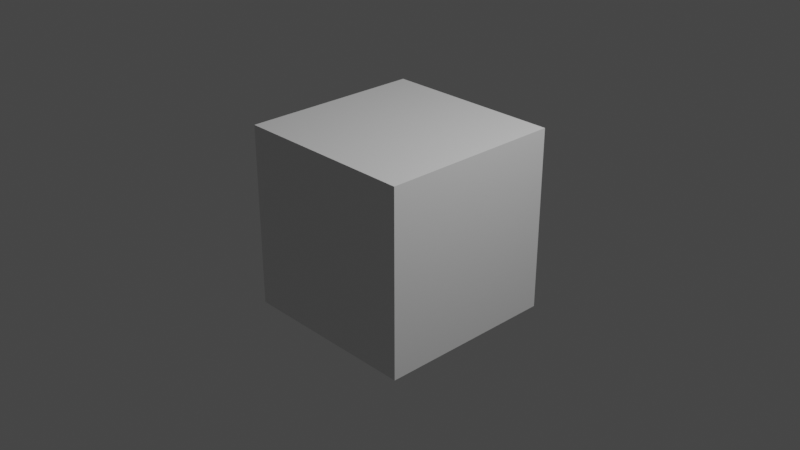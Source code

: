 # Source: option-wavequick.blend  (saved by Blender 2.90.8; exported with 4.5.12 LTS)
import bpy
from mathutils import Matrix  # noqa: F401  (used for matrix-valued properties, if any)

bpy.ops.wm.read_factory_settings(use_empty=True)
scene = bpy.context.scene
scene.name = 'Scene'

# ---- collections
col_collection = bpy.data.collections.new('Collection'); scene.collection.children.link(col_collection)

# ---- materials (node trees are filled in below, after node groups)
mat_material = bpy.data.materials.new('Material')
mat_material.alpha_threshold = 0.0
mat_material.use_transparent_shadow = False
mat_material.line_color = (0.0, 0.0, 0.0, 1.0)

# ---- material node trees
mat_material.use_nodes = True; mat_material.node_tree.nodes.clear()
_N = mat_material.node_tree.nodes; _L = mat_material.node_tree.links
n0 = _N.new('ShaderNodeOutputMaterial'); n0.name = 'Material Output'; n0.location = (300, 300)
n1 = _N.new('ShaderNodeBsdfPrincipled'); n1.name = 'Principled BSDF'; n1.location = (10, 300)
n1.distribution = 'GGX'
n1.subsurface_method = 'BURLEY'
n1.inputs[2].default_value = 0.4
n1.inputs[3].default_value = 1.45
n1.inputs[27].default_value = (0.0, 0.0, 0.0, 1.0)
n1.inputs[28].default_value = 1.0
_L.new(n1.outputs[0], n0.inputs[0])
n0.is_active_output = True

# ---- world
world_world = bpy.data.worlds.new('World'); scene.world = world_world
world_world.use_nodes = True; world_world.node_tree.nodes.clear()
_N = world_world.node_tree.nodes; _L = world_world.node_tree.links
n0 = _N.new('ShaderNodeOutputWorld'); n0.name = 'World Output'; n0.location = (300, 300)
n1 = _N.new('ShaderNodeBackground'); n1.name = 'Background'; n1.location = (10, 300)
n1.inputs[0].default_value = (0.05088, 0.05088, 0.05088, 1.0)
_L.new(n1.outputs[0], n0.inputs[0])
n0.is_active_output = True
world_world.color = (0.05088, 0.05088, 0.05088)
world_world.use_sun_shadow = False
world_world.sun_shadow_jitter_overblur = 0.0

# ---- cameras
cam_camera = bpy.data.cameras.new('Camera')
cam_camera.clip_end = 100.0
cam_camera.ortho_scale = 7.314

# ---- lights
light_light = bpy.data.lights.new('Light', 'POINT')
light_light.transmission_factor = 0.0
light_light.energy = 1000.0
light_light.shadow_soft_size = 0.1
light_light.shadow_maximum_resolution = 0.006
light_light.use_absolute_resolution = True

# ---- meshes
me_cube = bpy.data.meshes.new('Cube')
me_cube.from_pydata([(1.0, 1.0, 1.0), (1.0, 1.0, -1.0), (1.0, -1.0, 1.0), (1.0, -1.0, -1.0), (-1.0, 1.0, 1.0), (-1.0, 1.0, -1.0), (-1.0, -1.0, 1.0), (-1.0, -1.0, -1.0)], [], [(0, 4, 6, 2), (3, 2, 6, 7), (7, 6, 4, 5), (5, 1, 3, 7), (1, 0, 2, 3), (5, 4, 0, 1)])
_uv = me_cube.uv_layers.new(name='UVMap')
_uv.uv.foreach_set('vector', [0.625, 0.5, 0.875, 0.5, 0.875, 0.75, 0.625, 0.75, 0.375, 0.75, 0.625, 0.75, 0.625, 1.0, 0.375, 1.0, 0.375, 0.0, 0.625, 0.0, 0.625, 0.25, 0.375, 0.25, 0.125, 0.5, 0.375, 0.5, 0.375, 0.75, 0.125, 0.75, 0.375, 0.5, 0.625, 0.5, 0.625, 0.75, 0.375, 0.75, 0.375, 0.25, 0.625, 0.25, 0.625, 0.5, 0.375, 0.5])
me_cube.materials.append(mat_material)
me_cube.use_remesh_preserve_volume = False
me_cube.use_remesh_preserve_attributes = False
me_cube.use_mirror_vertex_groups = False
me_cube.update()
arm_armature = bpy.data.armatures.new('Armature')  # bones are not reproduced

# ---- objects
ob_cube = bpy.data.objects.new('Cube', me_cube)
ob_light = bpy.data.objects.new('Light', light_light)
ob_camera = bpy.data.objects.new('Camera', cam_camera)
ob_armature = bpy.data.objects.new('Armature', arm_armature)

# ---- transforms, parenting, visibility, modifiers, constraints
ob_cube.parent = ob_armature
ob_cube.location = (0.0, 0.0, 0.0)
ob_cube.lock_rotations_4d = False
ob_cube.empty_display_type = 'ARROWS'
ob_cube.lineart.crease_threshold = 0.0
_vg = ob_cube.vertex_groups.new(name='mixamorig:Hips')
_vg = ob_cube.vertex_groups.new(name='mixamorig:Spine')
_vg = ob_cube.vertex_groups.new(name='mixamorig:Spine1')
_vg = ob_cube.vertex_groups.new(name='mixamorig:Spine2')
_vg = ob_cube.vertex_groups.new(name='mixamorig:Neck')
_vg = ob_cube.vertex_groups.new(name='mixamorig:Head')
_vg = ob_cube.vertex_groups.new(name='mixamorig:HeadTop_End')
_vg = ob_cube.vertex_groups.new(name='mixamorig:RightEye')
_vg = ob_cube.vertex_groups.new(name='mixamorig:LeftEye')
_vg = ob_cube.vertex_groups.new(name='mixamorig:LeftShoulder')
_vg = ob_cube.vertex_groups.new(name='mixamorig:LeftArm')
_vg = ob_cube.vertex_groups.new(name='mixamorig:LeftForeArm')
_vg = ob_cube.vertex_groups.new(name='mixamorig:LeftHand')
_vg = ob_cube.vertex_groups.new(name='mixamorig:LeftHandMiddle1')
_vg = ob_cube.vertex_groups.new(name='mixamorig:LeftHandMiddle2')
_vg = ob_cube.vertex_groups.new(name='mixamorig:LeftHandMiddle3')
_vg = ob_cube.vertex_groups.new(name='mixamorig:LeftHandMiddle4')
_vg = ob_cube.vertex_groups.new(name='mixamorig:LeftHandThumb1')
_vg = ob_cube.vertex_groups.new(name='mixamorig:LeftHandThumb2')
_vg = ob_cube.vertex_groups.new(name='mixamorig:LeftHandThumb3')
_vg = ob_cube.vertex_groups.new(name='mixamorig:LeftHandThumb4')
_vg = ob_cube.vertex_groups.new(name='mixamorig:LeftHandIndex1')
_vg = ob_cube.vertex_groups.new(name='mixamorig:LeftHandIndex2')
_vg = ob_cube.vertex_groups.new(name='mixamorig:LeftHandIndex3')
_vg = ob_cube.vertex_groups.new(name='mixamorig:LeftHandIndex4')
_vg = ob_cube.vertex_groups.new(name='mixamorig:LeftHandRing1')
_vg = ob_cube.vertex_groups.new(name='mixamorig:LeftHandRing2')
_vg = ob_cube.vertex_groups.new(name='mixamorig:LeftHandRing3')
_vg = ob_cube.vertex_groups.new(name='mixamorig:LeftHandRing4')
_vg = ob_cube.vertex_groups.new(name='mixamorig:LeftHandPinky1')
_vg = ob_cube.vertex_groups.new(name='mixamorig:LeftHandPinky2')
_vg = ob_cube.vertex_groups.new(name='mixamorig:LeftHandPinky3')
_vg = ob_cube.vertex_groups.new(name='mixamorig:LeftHandPinky4')
_vg = ob_cube.vertex_groups.new(name='mixamorig:RightShoulder')
_vg = ob_cube.vertex_groups.new(name='mixamorig:RightArm')
_vg = ob_cube.vertex_groups.new(name='mixamorig:RightForeArm')
_vg = ob_cube.vertex_groups.new(name='mixamorig:RightHand')
_vg = ob_cube.vertex_groups.new(name='mixamorig:RightHandMiddle1')
_vg = ob_cube.vertex_groups.new(name='mixamorig:RightHandMiddle2')
_vg = ob_cube.vertex_groups.new(name='mixamorig:RightHandMiddle3')
_vg = ob_cube.vertex_groups.new(name='mixamorig:RightHandMiddle4')
_vg = ob_cube.vertex_groups.new(name='mixamorig:RightHandThumb1')
_vg = ob_cube.vertex_groups.new(name='mixamorig:RightHandThumb2')
_vg = ob_cube.vertex_groups.new(name='mixamorig:RightHandThumb3')
_vg = ob_cube.vertex_groups.new(name='mixamorig:RightHandThumb4')
_vg = ob_cube.vertex_groups.new(name='mixamorig:RightHandIndex1')
_vg = ob_cube.vertex_groups.new(name='mixamorig:RightHandIndex2')
_vg = ob_cube.vertex_groups.new(name='mixamorig:RightHandIndex3')
_vg = ob_cube.vertex_groups.new(name='mixamorig:RightHandIndex4')
_vg = ob_cube.vertex_groups.new(name='mixamorig:RightHandRing1')
_vg = ob_cube.vertex_groups.new(name='mixamorig:RightHandRing2')
_vg = ob_cube.vertex_groups.new(name='mixamorig:RightHandRing3')
_vg = ob_cube.vertex_groups.new(name='mixamorig:RightHandRing4')
_vg = ob_cube.vertex_groups.new(name='mixamorig:RightHandPinky1')
_vg = ob_cube.vertex_groups.new(name='mixamorig:RightHandPinky2')
_vg = ob_cube.vertex_groups.new(name='mixamorig:RightHandPinky3')
_vg = ob_cube.vertex_groups.new(name='mixamorig:RightHandPinky4')
_vg = ob_cube.vertex_groups.new(name='mixamorig:LeftUpLeg')
_vg = ob_cube.vertex_groups.new(name='mixamorig:LeftLeg')
_vg = ob_cube.vertex_groups.new(name='mixamorig:LeftFoot')
_vg = ob_cube.vertex_groups.new(name='mixamorig:LeftToeBase')
for _i, _w in zip([0, 1, 2, 3, 4, 5, 6, 7], [0.4745, 0.4739, 0.4745, 0.4746, 0.4809, 0.4808, 0.4791, 0.4801]): _vg.add([_i], _w, 'REPLACE')
_vg = ob_cube.vertex_groups.new(name='mixamorig:LeftToe_End')
_vg = ob_cube.vertex_groups.new(name='mixamorig:RightUpLeg')
_vg = ob_cube.vertex_groups.new(name='mixamorig:RightLeg')
_vg = ob_cube.vertex_groups.new(name='mixamorig:RightFoot')
for _i, _w in zip([0, 1, 2, 3, 4, 5, 6, 7], [0.1048, 0.1055, 0.1059, 0.1086, 0.1044, 0.1047, 0.1052, 0.1058]): _vg.add([_i], _w, 'REPLACE')
_vg = ob_cube.vertex_groups.new(name='mixamorig:RightToeBase')
for _i, _w in zip([0, 1, 2, 3, 4, 5, 6, 7], [0.4207, 0.4206, 0.4196, 0.4167, 0.4148, 0.4145, 0.4157, 0.4141]): _vg.add([_i], _w, 'REPLACE')
_vg = ob_cube.vertex_groups.new(name='mixamorig:RightToe_End')
_m = ob_cube.modifiers.new('Armature', 'ARMATURE')
_m.object = ob_armature
ob_light.location = (4.076, 1.005, 5.904)
ob_light.rotation_euler = (0.6503, 0.05522, 1.866)
ob_light.lock_rotations_4d = False
ob_light.empty_display_type = 'ARROWS'
ob_light.color = (0.0, 0.0, 0.0, 0.0)
ob_light.lineart.crease_threshold = 0.0
ob_camera.location = (7.359, -6.926, 4.958)
ob_camera.rotation_euler = (1.109, 0.0, 0.8149)
ob_camera.lock_rotations_4d = False
ob_camera.empty_display_type = 'ARROWS'
ob_camera.color = (0.0, 0.0, 0.0, 0.0)
ob_camera.display_type = 'WIRE'
ob_camera.lineart.crease_threshold = 0.0
ob_armature.location = (0.0, 0.0, 0.0)
ob_armature.lineart.crease_threshold = 0.0

# ---- collection membership
col_collection.objects.link(ob_cube)
col_collection.objects.link(ob_light)
col_collection.objects.link(ob_camera)
col_collection.objects.link(ob_armature)

# ---- scene / render settings (as saved in the file)
scene.camera = ob_camera
scene.frame_start = 1; scene.frame_end = 36; scene.frame_set(1)
scene.render.engine = 'BLENDER_EEVEE_NEXT'
scene.cycles.use_denoising = False
scene.cycles.samples = 128
scene.cycles.sampling_pattern = 'TABULATED_SOBOL'
scene.cycles.use_adaptive_sampling = False
scene.cycles.use_light_tree = False
scene.view_settings.view_transform = 'Filmic'
bpy.context.view_layer.update()
